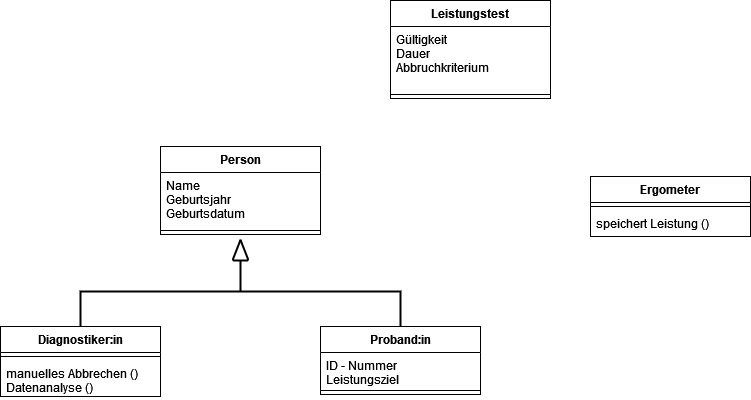

The diagram above was exported from draw.io. Its source (the exported page's mxGraphModel, read from the mxfile embedded in the PNG):
<mxGraphModel dx="1865" dy="528" grid="1" gridSize="10" guides="1" tooltips="1" connect="1" arrows="1" fold="1" page="1" pageScale="1" pageWidth="827" pageHeight="1169" math="0" shadow="0">
  <root>
    <mxCell id="0" />
    <mxCell id="1" parent="0" />
    <mxCell id="EB98BlwRIxmyMW_Jrq8b-20" value="Person" style="swimlane;fontStyle=1;align=center;verticalAlign=top;childLayout=stackLayout;horizontal=1;startSize=26;horizontalStack=0;resizeParent=1;resizeParentMax=0;resizeLast=0;collapsible=1;marginBottom=0;" parent="1" vertex="1">
      <mxGeometry x="80" y="180" width="160" height="88" as="geometry" />
    </mxCell>
    <mxCell id="EB98BlwRIxmyMW_Jrq8b-21" value="Name&#10;Geburtsjahr&#10;Geburtsdatum&#10;" style="text;strokeColor=none;fillColor=none;align=left;verticalAlign=top;spacingLeft=4;spacingRight=4;overflow=hidden;rotatable=0;points=[[0,0.5],[1,0.5]];portConstraint=eastwest;" parent="EB98BlwRIxmyMW_Jrq8b-20" vertex="1">
      <mxGeometry y="26" width="160" height="54" as="geometry" />
    </mxCell>
    <mxCell id="EB98BlwRIxmyMW_Jrq8b-22" value="" style="line;strokeWidth=1;fillColor=none;align=left;verticalAlign=middle;spacingTop=-1;spacingLeft=3;spacingRight=3;rotatable=0;labelPosition=right;points=[];portConstraint=eastwest;" parent="EB98BlwRIxmyMW_Jrq8b-20" vertex="1">
      <mxGeometry y="80" width="160" height="8" as="geometry" />
    </mxCell>
    <mxCell id="EB98BlwRIxmyMW_Jrq8b-24" value="Diagnostiker:in" style="swimlane;fontStyle=1;align=center;verticalAlign=top;childLayout=stackLayout;horizontal=1;startSize=26;horizontalStack=0;resizeParent=1;resizeParentMax=0;resizeLast=0;collapsible=1;marginBottom=0;" parent="1" vertex="1">
      <mxGeometry x="-80" y="360" width="160" height="70" as="geometry" />
    </mxCell>
    <mxCell id="EB98BlwRIxmyMW_Jrq8b-26" value="" style="line;strokeWidth=1;fillColor=none;align=left;verticalAlign=middle;spacingTop=-1;spacingLeft=3;spacingRight=3;rotatable=0;labelPosition=right;points=[];portConstraint=eastwest;" parent="EB98BlwRIxmyMW_Jrq8b-24" vertex="1">
      <mxGeometry y="26" width="160" height="8" as="geometry" />
    </mxCell>
    <mxCell id="EB98BlwRIxmyMW_Jrq8b-27" value="manuelles Abbrechen ()&#10;Datenanalyse ()&#10;" style="text;strokeColor=none;fillColor=none;align=left;verticalAlign=top;spacingLeft=4;spacingRight=4;overflow=hidden;rotatable=0;points=[[0,0.5],[1,0.5]];portConstraint=eastwest;" parent="EB98BlwRIxmyMW_Jrq8b-24" vertex="1">
      <mxGeometry y="34" width="160" height="36" as="geometry" />
    </mxCell>
    <mxCell id="EB98BlwRIxmyMW_Jrq8b-28" value="Proband:in" style="swimlane;fontStyle=1;align=center;verticalAlign=top;childLayout=stackLayout;horizontal=1;startSize=26;horizontalStack=0;resizeParent=1;resizeParentMax=0;resizeLast=0;collapsible=1;marginBottom=0;" parent="1" vertex="1">
      <mxGeometry x="240" y="360" width="160" height="68" as="geometry" />
    </mxCell>
    <mxCell id="EB98BlwRIxmyMW_Jrq8b-29" value="ID - Nummer&#10;Leistungsziel&#10;" style="text;strokeColor=none;fillColor=none;align=left;verticalAlign=top;spacingLeft=4;spacingRight=4;overflow=hidden;rotatable=0;points=[[0,0.5],[1,0.5]];portConstraint=eastwest;" parent="EB98BlwRIxmyMW_Jrq8b-28" vertex="1">
      <mxGeometry y="26" width="160" height="34" as="geometry" />
    </mxCell>
    <mxCell id="EB98BlwRIxmyMW_Jrq8b-30" value="" style="line;strokeWidth=1;fillColor=none;align=left;verticalAlign=middle;spacingTop=-1;spacingLeft=3;spacingRight=3;rotatable=0;labelPosition=right;points=[];portConstraint=eastwest;" parent="EB98BlwRIxmyMW_Jrq8b-28" vertex="1">
      <mxGeometry y="60" width="160" height="8" as="geometry" />
    </mxCell>
    <mxCell id="EB98BlwRIxmyMW_Jrq8b-32" value="Ergometer" style="swimlane;fontStyle=1;align=center;verticalAlign=top;childLayout=stackLayout;horizontal=1;startSize=26;horizontalStack=0;resizeParent=1;resizeParentMax=0;resizeLast=0;collapsible=1;marginBottom=0;" parent="1" vertex="1">
      <mxGeometry x="510" y="210" width="160" height="60" as="geometry" />
    </mxCell>
    <mxCell id="EB98BlwRIxmyMW_Jrq8b-34" value="" style="line;strokeWidth=1;fillColor=none;align=left;verticalAlign=middle;spacingTop=-1;spacingLeft=3;spacingRight=3;rotatable=0;labelPosition=right;points=[];portConstraint=eastwest;" parent="EB98BlwRIxmyMW_Jrq8b-32" vertex="1">
      <mxGeometry y="26" width="160" height="8" as="geometry" />
    </mxCell>
    <mxCell id="EB98BlwRIxmyMW_Jrq8b-35" value="speichert Leistung ()" style="text;strokeColor=none;fillColor=none;align=left;verticalAlign=top;spacingLeft=4;spacingRight=4;overflow=hidden;rotatable=0;points=[[0,0.5],[1,0.5]];portConstraint=eastwest;" parent="EB98BlwRIxmyMW_Jrq8b-32" vertex="1">
      <mxGeometry y="34" width="160" height="26" as="geometry" />
    </mxCell>
    <mxCell id="EB98BlwRIxmyMW_Jrq8b-36" value="Leistungstest" style="swimlane;fontStyle=1;align=center;verticalAlign=top;childLayout=stackLayout;horizontal=1;startSize=26;horizontalStack=0;resizeParent=1;resizeParentMax=0;resizeLast=0;collapsible=1;marginBottom=0;" parent="1" vertex="1">
      <mxGeometry x="310" y="34" width="160" height="98" as="geometry" />
    </mxCell>
    <mxCell id="EB98BlwRIxmyMW_Jrq8b-37" value="Gültigkeit&#10;Dauer&#10;Abbruchkriterium&#10;" style="text;strokeColor=none;fillColor=none;align=left;verticalAlign=top;spacingLeft=4;spacingRight=4;overflow=hidden;rotatable=0;points=[[0,0.5],[1,0.5]];portConstraint=eastwest;" parent="EB98BlwRIxmyMW_Jrq8b-36" vertex="1">
      <mxGeometry y="26" width="160" height="64" as="geometry" />
    </mxCell>
    <mxCell id="EB98BlwRIxmyMW_Jrq8b-38" value="" style="line;strokeWidth=1;fillColor=none;align=left;verticalAlign=middle;spacingTop=-1;spacingLeft=3;spacingRight=3;rotatable=0;labelPosition=right;points=[];portConstraint=eastwest;" parent="EB98BlwRIxmyMW_Jrq8b-36" vertex="1">
      <mxGeometry y="90" width="160" height="8" as="geometry" />
    </mxCell>
    <mxCell id="EB98BlwRIxmyMW_Jrq8b-40" value="" style="strokeWidth=2;html=1;shape=mxgraph.flowchart.annotation_2;align=left;labelPosition=right;pointerEvents=1;direction=south;" parent="1" vertex="1">
      <mxGeometry y="290" width="320" height="70" as="geometry" />
    </mxCell>
    <mxCell id="EB98BlwRIxmyMW_Jrq8b-41" value="" style="strokeWidth=2;html=1;shape=mxgraph.flowchart.merge_or_storage;whiteSpace=wrap;direction=west;" parent="1" vertex="1">
      <mxGeometry x="152.5" y="274" width="15" height="20" as="geometry" />
    </mxCell>
  </root>
</mxGraphModel>